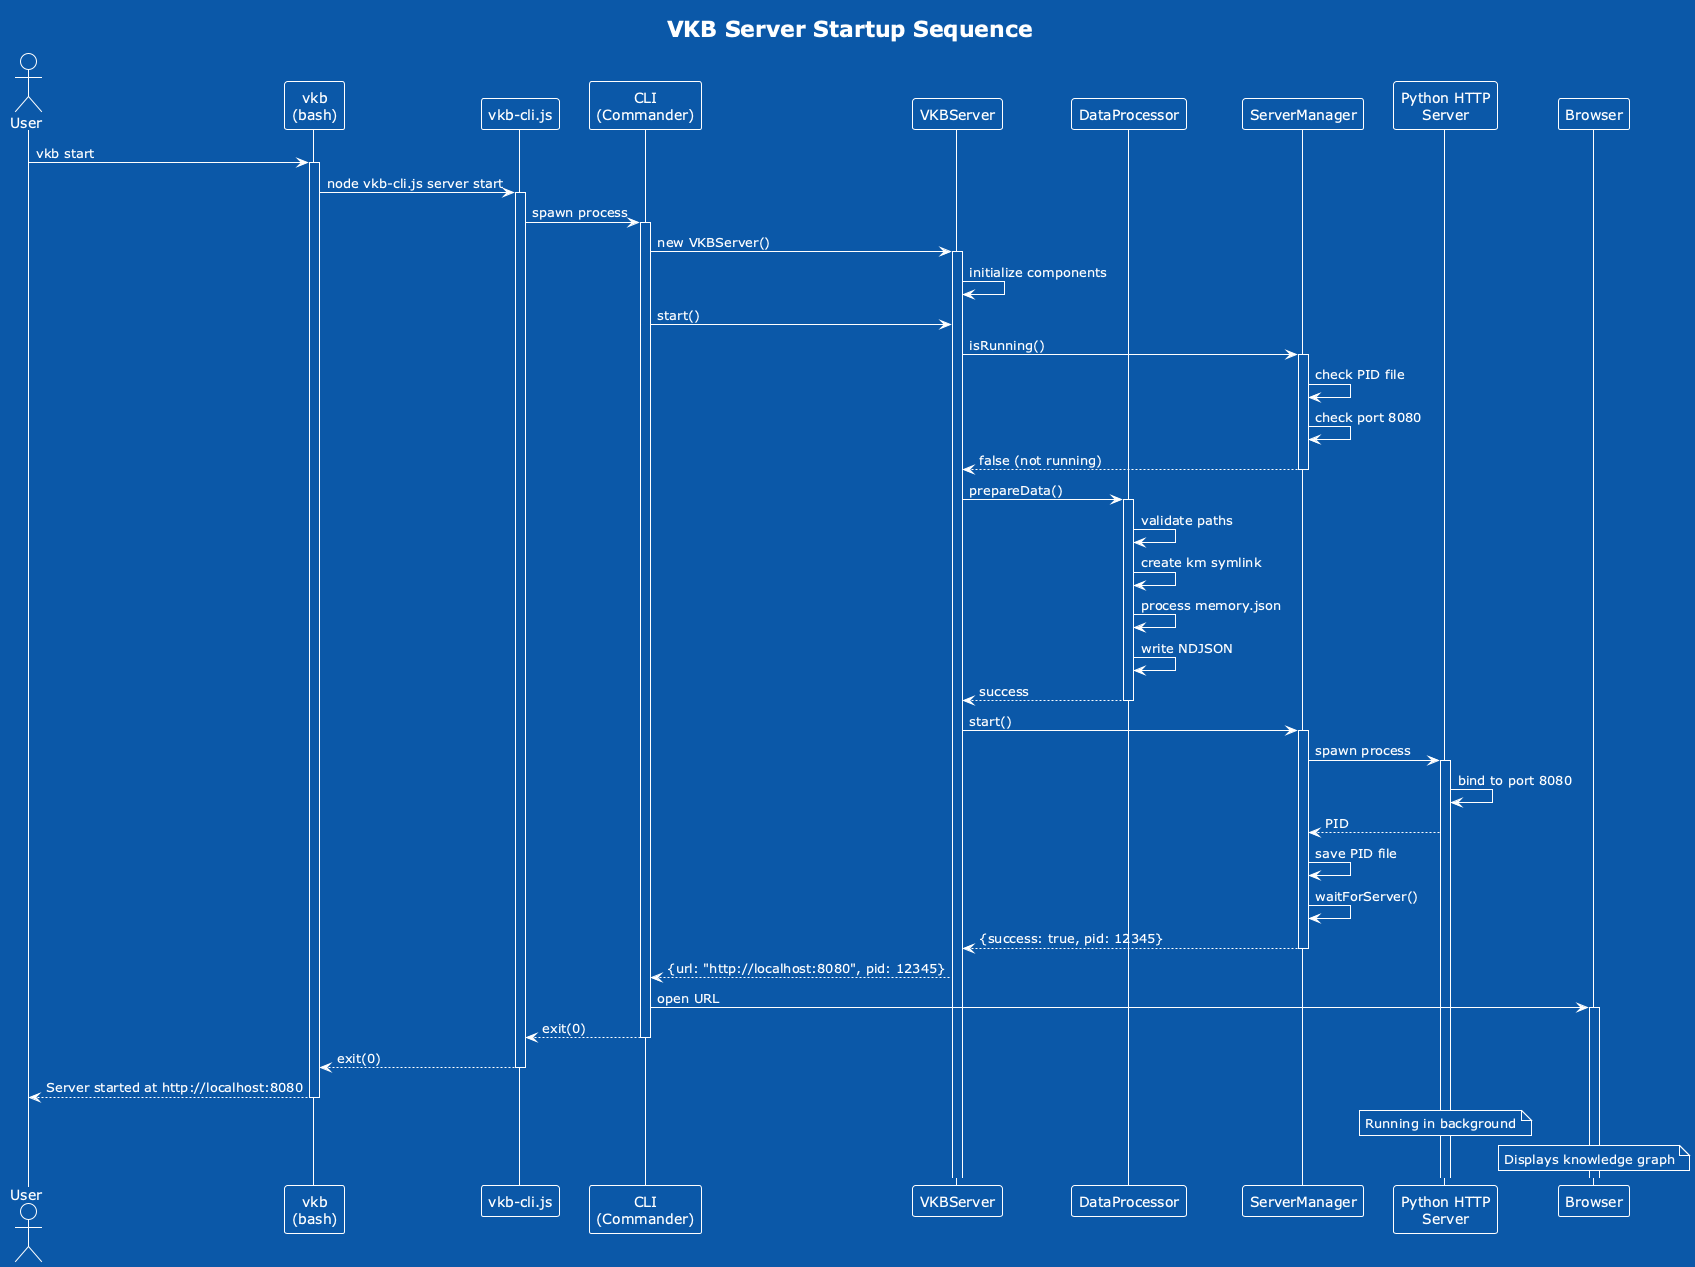

The diagram above was rendered by PlantUML. Its source (embedded in the PNG):
@startuml vkb-cli-sequence-start
!theme amiga
title VKB Server Startup Sequence

actor User
participant "vkb\n(bash)" as vkb
participant "vkb-cli.js" as vkbcli
participant "CLI\n(Commander)" as cli
participant "VKBServer" as server
participant "DataProcessor" as dataproc
participant "ServerManager" as servermgr
participant "Python HTTP\nServer" as python
participant "Browser" as browser

User -> vkb: vkb start
activate vkb
vkb -> vkbcli: node vkb-cli.js server start
activate vkbcli
vkbcli -> cli: spawn process
activate cli

cli -> server: new VKBServer()
activate server
server -> server: initialize components

cli -> server: start()
server -> servermgr: isRunning()
activate servermgr
servermgr -> servermgr: check PID file
servermgr -> servermgr: check port 8080
servermgr --> server: false (not running)
deactivate servermgr

server -> dataproc: prepareData()
activate dataproc
dataproc -> dataproc: validate paths
dataproc -> dataproc: create km symlink
dataproc -> dataproc: process memory.json
dataproc -> dataproc: write NDJSON
dataproc --> server: success
deactivate dataproc

server -> servermgr: start()
activate servermgr
servermgr -> python: spawn process
activate python
python -> python: bind to port 8080
python --> servermgr: PID
servermgr -> servermgr: save PID file
servermgr -> servermgr: waitForServer()
servermgr --> server: {success: true, pid: 12345}
deactivate servermgr

server --> cli: {url: "http://localhost:8080", pid: 12345}
cli -> browser: open URL
activate browser

cli --> vkbcli: exit(0)
deactivate cli
vkbcli --> vkb: exit(0)
deactivate vkbcli
vkb --> User: Server started at http://localhost:8080
deactivate vkb

note over python: Running in background
note over browser: Displays knowledge graph

@enduml